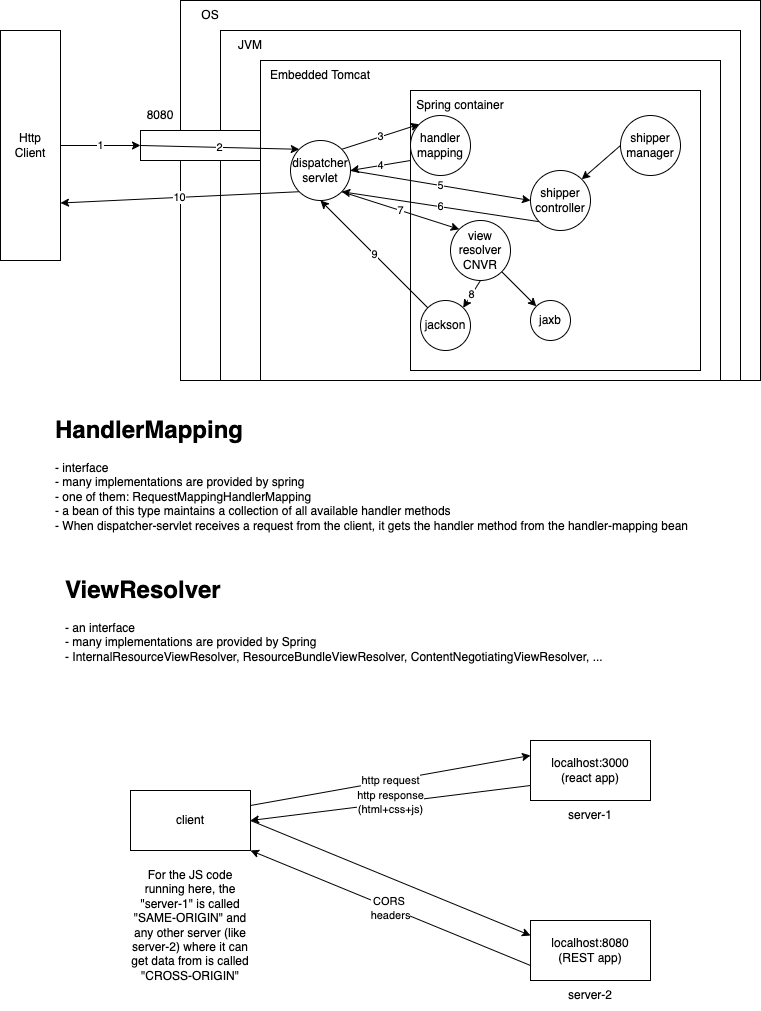

The diagram above was exported from draw.io. Its source (the exported page's mxGraphModel, read from the mxfile embedded in the PNG):
<mxGraphModel dx="942" dy="447" grid="1" gridSize="10" guides="1" tooltips="1" connect="1" arrows="1" fold="1" page="1" pageScale="1" pageWidth="827" pageHeight="1169" math="0" shadow="0">
  <root>
    <mxCell id="0" />
    <mxCell id="1" parent="0" />
    <mxCell id="2" value="" style="rounded=0;whiteSpace=wrap;html=1;" parent="1" vertex="1">
      <mxGeometry x="200" y="30" width="580" height="380" as="geometry" />
    </mxCell>
    <mxCell id="3" value="OS" style="text;html=1;strokeColor=none;fillColor=none;align=center;verticalAlign=middle;whiteSpace=wrap;rounded=0;" parent="1" vertex="1">
      <mxGeometry x="200" y="30" width="60" height="30" as="geometry" />
    </mxCell>
    <mxCell id="4" value="" style="rounded=0;whiteSpace=wrap;html=1;" parent="1" vertex="1">
      <mxGeometry x="240" y="60" width="520" height="350" as="geometry" />
    </mxCell>
    <mxCell id="5" value="JVM" style="text;html=1;strokeColor=none;fillColor=none;align=center;verticalAlign=middle;whiteSpace=wrap;rounded=0;" parent="1" vertex="1">
      <mxGeometry x="240" y="60" width="60" height="30" as="geometry" />
    </mxCell>
    <mxCell id="6" value="" style="rounded=0;whiteSpace=wrap;html=1;" parent="1" vertex="1">
      <mxGeometry x="280" y="90" width="460" height="320" as="geometry" />
    </mxCell>
    <mxCell id="7" value="Embedded Tomcat" style="text;html=1;strokeColor=none;fillColor=none;align=center;verticalAlign=middle;whiteSpace=wrap;rounded=0;" parent="1" vertex="1">
      <mxGeometry x="280" y="90" width="120" height="30" as="geometry" />
    </mxCell>
    <mxCell id="24" value="4" style="edgeStyle=none;html=1;exitX=0;exitY=0.25;exitDx=0;exitDy=0;entryX=1;entryY=0.5;entryDx=0;entryDy=0;" parent="1" source="8" target="17" edge="1">
      <mxGeometry relative="1" as="geometry" />
    </mxCell>
    <mxCell id="8" value="" style="rounded=0;whiteSpace=wrap;html=1;" parent="1" vertex="1">
      <mxGeometry x="430" y="120" width="290" height="280" as="geometry" />
    </mxCell>
    <mxCell id="9" value="Spring container" style="text;html=1;strokeColor=none;fillColor=none;align=center;verticalAlign=middle;whiteSpace=wrap;rounded=0;" parent="1" vertex="1">
      <mxGeometry x="430" y="120" width="100" height="30" as="geometry" />
    </mxCell>
    <mxCell id="26" value="6" style="edgeStyle=none;html=1;exitX=0;exitY=1;exitDx=0;exitDy=0;entryX=1;entryY=1;entryDx=0;entryDy=0;" parent="1" source="10" target="17" edge="1">
      <mxGeometry relative="1" as="geometry" />
    </mxCell>
    <mxCell id="10" value="shipper&lt;br&gt;controller" style="ellipse;whiteSpace=wrap;html=1;aspect=fixed;" parent="1" vertex="1">
      <mxGeometry x="550" y="200" width="60" height="60" as="geometry" />
    </mxCell>
    <mxCell id="12" style="edgeStyle=none;html=1;exitX=0;exitY=0.5;exitDx=0;exitDy=0;entryX=1;entryY=0;entryDx=0;entryDy=0;" parent="1" source="11" target="10" edge="1">
      <mxGeometry relative="1" as="geometry" />
    </mxCell>
    <mxCell id="11" value="shipper&lt;br&gt;manager" style="ellipse;whiteSpace=wrap;html=1;aspect=fixed;" parent="1" vertex="1">
      <mxGeometry x="640" y="145" width="60" height="60" as="geometry" />
    </mxCell>
    <mxCell id="13" value="" style="rounded=0;whiteSpace=wrap;html=1;" parent="1" vertex="1">
      <mxGeometry x="160" y="160" width="120" height="30" as="geometry" />
    </mxCell>
    <mxCell id="14" value="8080" style="text;html=1;strokeColor=none;fillColor=none;align=center;verticalAlign=middle;whiteSpace=wrap;rounded=0;" parent="1" vertex="1">
      <mxGeometry x="160" y="130" width="40" height="30" as="geometry" />
    </mxCell>
    <mxCell id="16" value="1" style="edgeStyle=none;html=1;exitX=1;exitY=0.5;exitDx=0;exitDy=0;entryX=0;entryY=0.5;entryDx=0;entryDy=0;" parent="1" source="15" target="13" edge="1">
      <mxGeometry relative="1" as="geometry" />
    </mxCell>
    <mxCell id="15" value="Http&lt;br&gt;Client" style="rounded=0;whiteSpace=wrap;html=1;" parent="1" vertex="1">
      <mxGeometry x="20" y="60" width="60" height="230" as="geometry" />
    </mxCell>
    <mxCell id="19" value="10" style="edgeStyle=none;html=1;exitX=0;exitY=1;exitDx=0;exitDy=0;entryX=1;entryY=0.75;entryDx=0;entryDy=0;" parent="1" source="17" target="15" edge="1">
      <mxGeometry relative="1" as="geometry" />
    </mxCell>
    <mxCell id="23" value="3" style="edgeStyle=none;html=1;exitX=1;exitY=0;exitDx=0;exitDy=0;entryX=0;entryY=0;entryDx=0;entryDy=0;" parent="1" source="17" target="20" edge="1">
      <mxGeometry relative="1" as="geometry" />
    </mxCell>
    <mxCell id="25" value="5" style="edgeStyle=none;html=1;exitX=1;exitY=0.5;exitDx=0;exitDy=0;entryX=0;entryY=0.5;entryDx=0;entryDy=0;" parent="1" source="17" target="10" edge="1">
      <mxGeometry relative="1" as="geometry" />
    </mxCell>
    <mxCell id="29" value="7" style="edgeStyle=none;html=1;exitX=1;exitY=1;exitDx=0;exitDy=0;entryX=0;entryY=0;entryDx=0;entryDy=0;" parent="1" source="17" target="27" edge="1">
      <mxGeometry relative="1" as="geometry" />
    </mxCell>
    <mxCell id="17" value="dispatcher&lt;br&gt;servlet" style="ellipse;whiteSpace=wrap;html=1;aspect=fixed;" parent="1" vertex="1">
      <mxGeometry x="310" y="170" width="60" height="60" as="geometry" />
    </mxCell>
    <mxCell id="18" value="2" style="edgeStyle=none;html=1;exitX=0;exitY=0.5;exitDx=0;exitDy=0;entryX=0;entryY=0;entryDx=0;entryDy=0;" parent="1" source="13" target="17" edge="1">
      <mxGeometry relative="1" as="geometry" />
    </mxCell>
    <mxCell id="20" value="handler&lt;br&gt;mapping" style="ellipse;whiteSpace=wrap;html=1;aspect=fixed;" parent="1" vertex="1">
      <mxGeometry x="430" y="145" width="60" height="60" as="geometry" />
    </mxCell>
    <mxCell id="22" value="&lt;h1&gt;HandlerMapping&lt;/h1&gt;&lt;div&gt;- interface&lt;/div&gt;&lt;div&gt;- many implementations are provided by spring&lt;/div&gt;&lt;div&gt;- one of them: RequestMappingHandlerMapping&lt;/div&gt;&lt;div&gt;- a bean of this type maintains a collection of all available handler methods&lt;/div&gt;&lt;div&gt;- When dispatcher-servlet receives a request from the client, it gets the handler method from the handler-mapping bean&lt;/div&gt;&lt;div&gt;&lt;br&gt;&lt;/div&gt;" style="text;html=1;strokeColor=none;fillColor=none;spacing=5;spacingTop=-20;whiteSpace=wrap;overflow=hidden;rounded=0;" parent="1" vertex="1">
      <mxGeometry x="70" y="440" width="670" height="200" as="geometry" />
    </mxCell>
    <mxCell id="32" style="edgeStyle=none;html=1;exitX=1;exitY=1;exitDx=0;exitDy=0;entryX=0;entryY=0;entryDx=0;entryDy=0;" parent="1" source="27" target="30" edge="1">
      <mxGeometry relative="1" as="geometry" />
    </mxCell>
    <mxCell id="33" value="8" style="edgeStyle=none;html=1;exitX=0.5;exitY=1;exitDx=0;exitDy=0;entryX=1;entryY=0;entryDx=0;entryDy=0;" parent="1" source="27" target="31" edge="1">
      <mxGeometry relative="1" as="geometry" />
    </mxCell>
    <mxCell id="27" value="view&lt;br&gt;resolver&lt;br&gt;CNVR" style="ellipse;whiteSpace=wrap;html=1;aspect=fixed;" parent="1" vertex="1">
      <mxGeometry x="470" y="250" width="60" height="60" as="geometry" />
    </mxCell>
    <mxCell id="28" value="&lt;h1&gt;ViewResolver&lt;/h1&gt;&lt;div&gt;- an interface&lt;/div&gt;&lt;div&gt;- many implementations are provided by Spring&lt;/div&gt;&lt;div&gt;- InternalResourceViewResolver, ResourceBundleViewResolver, ContentNegotiatingViewResolver, ...&lt;/div&gt;" style="text;html=1;strokeColor=none;fillColor=none;spacing=5;spacingTop=-20;whiteSpace=wrap;overflow=hidden;rounded=0;" parent="1" vertex="1">
      <mxGeometry x="80" y="600" width="630" height="120" as="geometry" />
    </mxCell>
    <mxCell id="30" value="jaxb" style="ellipse;whiteSpace=wrap;html=1;aspect=fixed;" parent="1" vertex="1">
      <mxGeometry x="550" y="330" width="40" height="40" as="geometry" />
    </mxCell>
    <mxCell id="34" value="9" style="edgeStyle=none;html=1;exitX=0;exitY=0;exitDx=0;exitDy=0;entryX=0.5;entryY=1;entryDx=0;entryDy=0;" parent="1" source="31" target="17" edge="1">
      <mxGeometry relative="1" as="geometry" />
    </mxCell>
    <mxCell id="31" value="jackson" style="ellipse;whiteSpace=wrap;html=1;aspect=fixed;" parent="1" vertex="1">
      <mxGeometry x="440" y="330" width="50" height="50" as="geometry" />
    </mxCell>
    <mxCell id="41" value="http response&lt;br&gt;(html+css+js)" style="edgeStyle=none;html=1;exitX=0;exitY=0.75;exitDx=0;exitDy=0;entryX=1;entryY=0.5;entryDx=0;entryDy=0;" edge="1" parent="1" source="35" target="39">
      <mxGeometry relative="1" as="geometry" />
    </mxCell>
    <mxCell id="35" value="localhost:3000&lt;br&gt;(react app)" style="rounded=0;whiteSpace=wrap;html=1;" vertex="1" parent="1">
      <mxGeometry x="550" y="770" width="120" height="60" as="geometry" />
    </mxCell>
    <mxCell id="36" value="server-1" style="text;html=1;strokeColor=none;fillColor=none;align=center;verticalAlign=middle;whiteSpace=wrap;rounded=0;" vertex="1" parent="1">
      <mxGeometry x="580" y="830" width="60" height="30" as="geometry" />
    </mxCell>
    <mxCell id="44" value="CORS&amp;nbsp;&lt;br&gt;headers" style="edgeStyle=none;html=1;exitX=0;exitY=0.75;exitDx=0;exitDy=0;entryX=1;entryY=0;entryDx=0;entryDy=0;" edge="1" parent="1" source="37" target="42">
      <mxGeometry relative="1" as="geometry" />
    </mxCell>
    <mxCell id="37" value="localhost:8080&lt;br&gt;(REST app)" style="rounded=0;whiteSpace=wrap;html=1;" vertex="1" parent="1">
      <mxGeometry x="550" y="950" width="120" height="60" as="geometry" />
    </mxCell>
    <mxCell id="38" value="server-2" style="text;html=1;strokeColor=none;fillColor=none;align=center;verticalAlign=middle;whiteSpace=wrap;rounded=0;" vertex="1" parent="1">
      <mxGeometry x="580" y="1010" width="60" height="30" as="geometry" />
    </mxCell>
    <mxCell id="40" value="http request" style="edgeStyle=none;html=1;exitX=1;exitY=0.25;exitDx=0;exitDy=0;entryX=0;entryY=0.25;entryDx=0;entryDy=0;" edge="1" parent="1" source="39" target="35">
      <mxGeometry relative="1" as="geometry" />
    </mxCell>
    <mxCell id="43" style="edgeStyle=none;html=1;exitX=1;exitY=0.5;exitDx=0;exitDy=0;entryX=0;entryY=0.25;entryDx=0;entryDy=0;" edge="1" parent="1" source="39" target="37">
      <mxGeometry relative="1" as="geometry" />
    </mxCell>
    <mxCell id="39" value="client" style="rounded=0;whiteSpace=wrap;html=1;" vertex="1" parent="1">
      <mxGeometry x="150" y="820" width="120" height="60" as="geometry" />
    </mxCell>
    <mxCell id="42" value="For the JS code running here, the &quot;server-1&quot; is called &quot;SAME-ORIGIN&quot; and any other server (like server-2) where it can get data from is called &quot;CROSS-ORIGIN&quot;" style="text;html=1;strokeColor=none;fillColor=none;align=center;verticalAlign=middle;whiteSpace=wrap;rounded=0;" vertex="1" parent="1">
      <mxGeometry x="150" y="880" width="120" height="150" as="geometry" />
    </mxCell>
  </root>
</mxGraphModel>